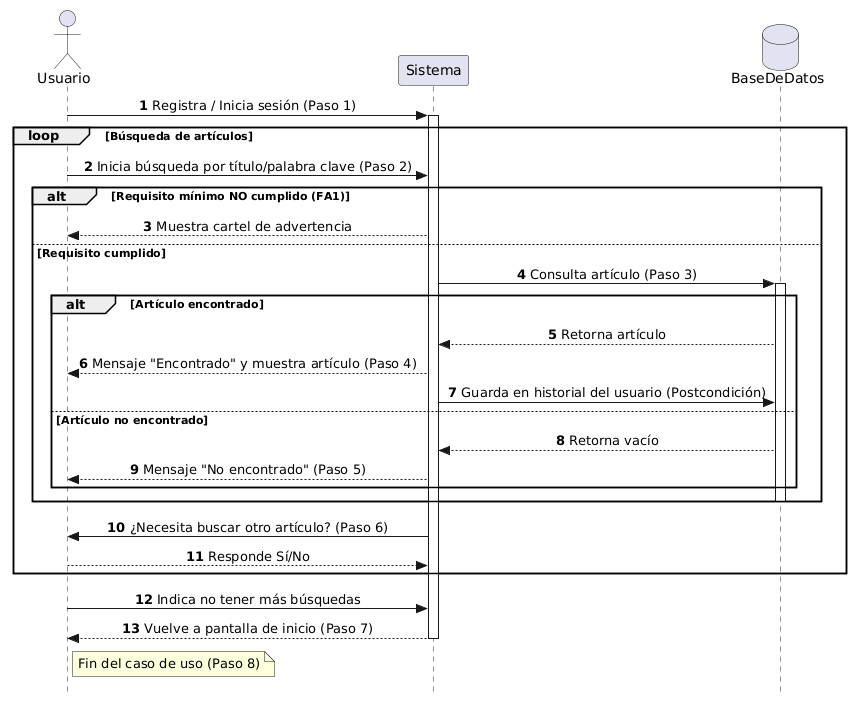

The diagram above was rendered by PlantUML. Its source (embedded in the PNG):
@startuml
' Configuraciones visuales (opcional, para que se vea más profesional)
skinparam style strictuml
skinparam SequenceMessageAlignment center

autonumber
actor Usuario
participant Sistema
database BaseDeDatos

Usuario -> Sistema: Registra / Inicia sesión (Paso 1)
activate Sistema

loop Búsqueda de artículos
    Usuario -> Sistema: Inicia búsqueda por título/palabra clave (Paso 2)
    
    alt Requisito mínimo NO cumplido (FA1)
        Sistema --> Usuario: Muestra cartel de advertencia
    else Requisito cumplido
        Sistema -> BaseDeDatos: Consulta artículo (Paso 3)
        activate BaseDeDatos
        
        alt Artículo encontrado
            BaseDeDatos --> Sistema: Retorna artículo
            Sistema --> Usuario: Mensaje "Encontrado" y muestra artículo (Paso 4)
            Sistema -> BaseDeDatos: Guarda en historial del usuario (Postcondición)
        else Artículo no encontrado
            BaseDeDatos --> Sistema: Retorna vacío
            Sistema --> Usuario: Mensaje "No encontrado" (Paso 5)
        end
        deactivate BaseDeDatos
    end
    
    Sistema -> Usuario: ¿Necesita buscar otro artículo? (Paso 6)
    Usuario --> Sistema: Responde Sí/No
end

Usuario -> Sistema: Indica no tener más búsquedas
Sistema --> Usuario: Vuelve a pantalla de inicio (Paso 7)
deactivate Sistema

note right of Usuario: Fin del caso de uso (Paso 8)
@enduml